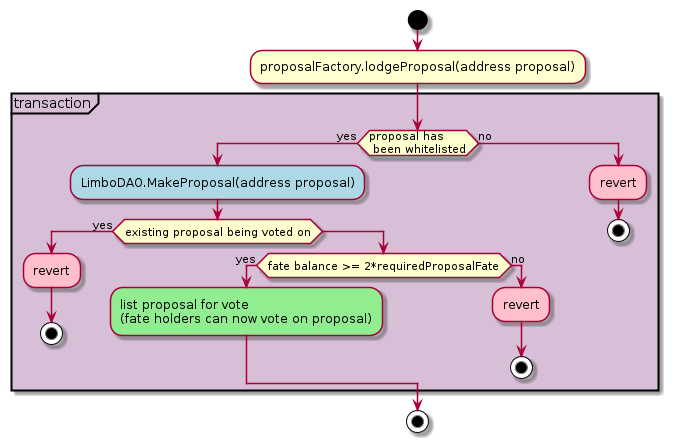

The diagram above was rendered by PlantUML. Its source (embedded in the PNG):
@startuml

start
:proposalFactory.lodgeProposal(address proposal);
partition #thistle "transaction"{
if(proposal has\n been whitelisted) then (yes)
    #lightblue:LimboDAO.MakeProposal(address proposal);
    if(existing proposal being voted on) then (yes)
        #pink:revert;
        stop
    else
        if(fate balance >= 2*requiredProposalFate) then (yes)
            #lightgreen:list proposal for vote\n(fate holders can now vote on proposal);
        else (no)
            #pink:revert;
            stop
        endif
    endif
else (no)
    #pink:revert;
    stop
endif
}
stop
@enduml